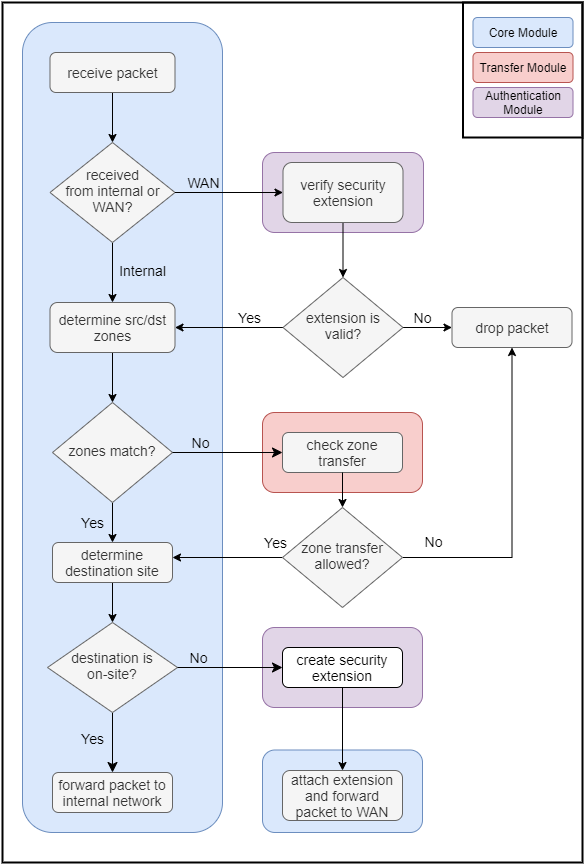

The diagram above was exported from draw.io. Its source (the exported page's mxGraphModel, read from the mxfile embedded in the PNG):
<mxGraphModel dx="1002" dy="683" grid="1" gridSize="10" guides="1" tooltips="1" connect="1" arrows="1" fold="1" page="1" pageScale="1" pageWidth="827" pageHeight="1169" math="0" shadow="0">
  <root>
    <mxCell id="WIyWlLk6GJQsqaUBKTNV-0" />
    <mxCell id="WIyWlLk6GJQsqaUBKTNV-1" parent="WIyWlLk6GJQsqaUBKTNV-0" />
    <mxCell id="1CKfdNAFHO4sHoR13tgp-21" value="" style="rounded=1;whiteSpace=wrap;html=1;fontSize=14;fillColor=#dae8fc;strokeColor=#6c8ebf;" parent="WIyWlLk6GJQsqaUBKTNV-1" vertex="1">
      <mxGeometry x="130" y="50" width="200" height="810" as="geometry" />
    </mxCell>
    <mxCell id="54SmtxUhll1Ed_O-_Ygq-26" style="edgeStyle=orthogonalEdgeStyle;rounded=0;orthogonalLoop=1;jettySize=auto;html=1;" parent="WIyWlLk6GJQsqaUBKTNV-1" source="WIyWlLk6GJQsqaUBKTNV-3" target="54SmtxUhll1Ed_O-_Ygq-25" edge="1">
      <mxGeometry relative="1" as="geometry" />
    </mxCell>
    <mxCell id="WIyWlLk6GJQsqaUBKTNV-3" value="&lt;font style=&quot;font-size: 14px&quot;&gt;receive packet&lt;/font&gt;" style="rounded=1;whiteSpace=wrap;html=1;fontSize=14;glass=0;strokeWidth=1;shadow=0;fillColor=#f5f5f5;strokeColor=#666666;fontColor=#333333;" parent="WIyWlLk6GJQsqaUBKTNV-1" vertex="1">
      <mxGeometry x="157.5" y="80" width="125" height="40" as="geometry" />
    </mxCell>
    <mxCell id="1CKfdNAFHO4sHoR13tgp-26" value="Yes" style="edgeStyle=orthogonalEdgeStyle;rounded=0;orthogonalLoop=1;jettySize=auto;html=1;endArrow=classic;endFill=1;fontSize=14;labelBackgroundColor=none;" parent="WIyWlLk6GJQsqaUBKTNV-1" source="WIyWlLk6GJQsqaUBKTNV-6" target="1CKfdNAFHO4sHoR13tgp-13" edge="1">
      <mxGeometry y="-20" relative="1" as="geometry">
        <mxPoint as="offset" />
      </mxGeometry>
    </mxCell>
    <mxCell id="WIyWlLk6GJQsqaUBKTNV-6" value="zones match?" style="rhombus;whiteSpace=wrap;html=1;shadow=0;fontFamily=Helvetica;fontSize=14;align=center;strokeWidth=1;spacing=6;spacingTop=-4;fillColor=#f5f5f5;strokeColor=#666666;fontColor=#333333;" parent="WIyWlLk6GJQsqaUBKTNV-1" vertex="1">
      <mxGeometry x="160" y="430" width="120" height="100" as="geometry" />
    </mxCell>
    <mxCell id="WIyWlLk6GJQsqaUBKTNV-8" value="Yes" style="rounded=0;html=1;jettySize=auto;orthogonalLoop=1;fontSize=14;endArrow=classic;endFill=1;endSize=8;strokeWidth=1;shadow=0;labelBackgroundColor=none;edgeStyle=orthogonalEdgeStyle;" parent="WIyWlLk6GJQsqaUBKTNV-1" source="WIyWlLk6GJQsqaUBKTNV-10" target="WIyWlLk6GJQsqaUBKTNV-11" edge="1">
      <mxGeometry x="-0.1429" y="-20" relative="1" as="geometry">
        <mxPoint as="offset" />
      </mxGeometry>
    </mxCell>
    <mxCell id="WIyWlLk6GJQsqaUBKTNV-10" value="destination is&lt;br&gt;on-site?" style="rhombus;whiteSpace=wrap;html=1;shadow=0;fontFamily=Helvetica;fontSize=14;align=center;strokeWidth=1;spacing=6;spacingTop=-4;fillColor=#f5f5f5;strokeColor=#666666;fontColor=#333333;" parent="WIyWlLk6GJQsqaUBKTNV-1" vertex="1">
      <mxGeometry x="155" y="650" width="130" height="90" as="geometry" />
    </mxCell>
    <mxCell id="WIyWlLk6GJQsqaUBKTNV-11" value="forward packet to internal network" style="rounded=1;whiteSpace=wrap;html=1;fontSize=14;glass=0;strokeWidth=1;shadow=0;fillColor=#f5f5f5;strokeColor=#666666;fontColor=#333333;" parent="WIyWlLk6GJQsqaUBKTNV-1" vertex="1">
      <mxGeometry x="160" y="800" width="120" height="40" as="geometry" />
    </mxCell>
    <mxCell id="1CKfdNAFHO4sHoR13tgp-34" value="Yes" style="edgeStyle=orthogonalEdgeStyle;rounded=0;orthogonalLoop=1;jettySize=auto;html=1;labelBackgroundColor=none;endArrow=classic;endFill=1;fontSize=14;" parent="WIyWlLk6GJQsqaUBKTNV-1" source="1CKfdNAFHO4sHoR13tgp-1" edge="1">
      <mxGeometry x="-0.8806" y="-15" relative="1" as="geometry">
        <mxPoint as="offset" />
        <mxPoint x="280" y="585" as="targetPoint" />
        <Array as="points">
          <mxPoint x="280" y="585" />
        </Array>
      </mxGeometry>
    </mxCell>
    <mxCell id="J1NMWnj5jJ_uYCi7TAOV-0" value="No" style="edgeStyle=orthogonalEdgeStyle;rounded=0;orthogonalLoop=1;jettySize=auto;html=1;fontSize=14;verticalAlign=bottom;entryX=0.5;entryY=1;entryDx=0;entryDy=0;" parent="WIyWlLk6GJQsqaUBKTNV-1" source="1CKfdNAFHO4sHoR13tgp-1" target="1CKfdNAFHO4sHoR13tgp-5" edge="1">
      <mxGeometry x="-0.8033" y="5" relative="1" as="geometry">
        <mxPoint x="616" y="380" as="targetPoint" />
        <mxPoint as="offset" />
      </mxGeometry>
    </mxCell>
    <mxCell id="1CKfdNAFHO4sHoR13tgp-1" value="zone transfer&lt;br&gt;allowed?" style="rhombus;whiteSpace=wrap;html=1;shadow=0;fontFamily=Helvetica;fontSize=14;align=center;strokeWidth=1;spacing=6;spacingTop=-4;fillColor=#f5f5f5;strokeColor=#666666;fontColor=#333333;" parent="WIyWlLk6GJQsqaUBKTNV-1" vertex="1">
      <mxGeometry x="390" y="535" width="120" height="100" as="geometry" />
    </mxCell>
    <mxCell id="1CKfdNAFHO4sHoR13tgp-17" style="edgeStyle=orthogonalEdgeStyle;rounded=0;orthogonalLoop=1;jettySize=auto;html=1;endArrow=classic;endFill=1;fontSize=14;" parent="WIyWlLk6GJQsqaUBKTNV-1" source="1CKfdNAFHO4sHoR13tgp-13" target="WIyWlLk6GJQsqaUBKTNV-10" edge="1">
      <mxGeometry relative="1" as="geometry" />
    </mxCell>
    <mxCell id="1CKfdNAFHO4sHoR13tgp-13" value="determine destination site" style="rounded=1;whiteSpace=wrap;html=1;fontSize=14;glass=0;strokeWidth=1;shadow=0;fillColor=#f5f5f5;strokeColor=#666666;fontColor=#333333;" parent="WIyWlLk6GJQsqaUBKTNV-1" vertex="1">
      <mxGeometry x="160" y="570" width="120" height="40" as="geometry" />
    </mxCell>
    <mxCell id="1CKfdNAFHO4sHoR13tgp-29" value="" style="group" parent="WIyWlLk6GJQsqaUBKTNV-1" vertex="1" connectable="0">
      <mxGeometry x="370" y="440" width="160" height="80" as="geometry" />
    </mxCell>
    <mxCell id="1CKfdNAFHO4sHoR13tgp-24" value="" style="rounded=1;whiteSpace=wrap;html=1;fontSize=14;fillColor=#f8cecc;strokeColor=#b85450;" parent="1CKfdNAFHO4sHoR13tgp-29" vertex="1">
      <mxGeometry width="160" height="80" as="geometry" />
    </mxCell>
    <mxCell id="WIyWlLk6GJQsqaUBKTNV-7" value="check zone transfer" style="rounded=1;whiteSpace=wrap;html=1;fontSize=14;glass=0;strokeWidth=1;shadow=0;fillColor=#f5f5f5;strokeColor=#666666;fontColor=#333333;" parent="1CKfdNAFHO4sHoR13tgp-29" vertex="1">
      <mxGeometry x="20" y="20" width="120" height="40" as="geometry" />
    </mxCell>
    <mxCell id="WIyWlLk6GJQsqaUBKTNV-5" value="No" style="edgeStyle=orthogonalEdgeStyle;rounded=0;html=1;jettySize=auto;orthogonalLoop=1;fontSize=14;endArrow=classic;endFill=1;endSize=8;strokeWidth=1;shadow=0;labelBackgroundColor=none;" parent="WIyWlLk6GJQsqaUBKTNV-1" source="WIyWlLk6GJQsqaUBKTNV-6" target="WIyWlLk6GJQsqaUBKTNV-7" edge="1">
      <mxGeometry x="-0.5" y="10" relative="1" as="geometry">
        <mxPoint as="offset" />
      </mxGeometry>
    </mxCell>
    <mxCell id="1CKfdNAFHO4sHoR13tgp-33" value="" style="group" parent="WIyWlLk6GJQsqaUBKTNV-1" vertex="1" connectable="0">
      <mxGeometry x="370" y="655" width="160" height="80" as="geometry" />
    </mxCell>
    <mxCell id="1CKfdNAFHO4sHoR13tgp-23" value="" style="rounded=1;whiteSpace=wrap;html=1;fontSize=14;fillColor=#e1d5e7;strokeColor=#9673a6;" parent="1CKfdNAFHO4sHoR13tgp-33" vertex="1">
      <mxGeometry width="160" height="80" as="geometry" />
    </mxCell>
    <mxCell id="WIyWlLk6GJQsqaUBKTNV-12" value="create security extension" style="rounded=1;whiteSpace=wrap;html=1;fontSize=14;glass=0;strokeWidth=1;shadow=0;" parent="1CKfdNAFHO4sHoR13tgp-33" vertex="1">
      <mxGeometry x="20" y="20" width="120" height="40" as="geometry" />
    </mxCell>
    <mxCell id="WIyWlLk6GJQsqaUBKTNV-9" value="No" style="edgeStyle=orthogonalEdgeStyle;rounded=0;html=1;jettySize=auto;orthogonalLoop=1;fontSize=14;endArrow=classic;endFill=1;endSize=8;strokeWidth=1;shadow=0;labelBackgroundColor=none;" parent="WIyWlLk6GJQsqaUBKTNV-1" source="WIyWlLk6GJQsqaUBKTNV-10" target="WIyWlLk6GJQsqaUBKTNV-12" edge="1">
      <mxGeometry x="-0.6" y="10" relative="1" as="geometry">
        <mxPoint as="offset" />
      </mxGeometry>
    </mxCell>
    <mxCell id="1CKfdNAFHO4sHoR13tgp-12" style="edgeStyle=orthogonalEdgeStyle;rounded=0;orthogonalLoop=1;jettySize=auto;html=1;endArrow=classic;endFill=1;fontSize=14;" parent="WIyWlLk6GJQsqaUBKTNV-1" source="WIyWlLk6GJQsqaUBKTNV-7" target="1CKfdNAFHO4sHoR13tgp-1" edge="1">
      <mxGeometry relative="1" as="geometry" />
    </mxCell>
    <mxCell id="54SmtxUhll1Ed_O-_Ygq-28" value="&lt;font style=&quot;font-size: 14px&quot;&gt;Internal&lt;/font&gt;" style="edgeStyle=orthogonalEdgeStyle;rounded=0;orthogonalLoop=1;jettySize=auto;html=1;labelBackgroundColor=none;" parent="WIyWlLk6GJQsqaUBKTNV-1" source="54SmtxUhll1Ed_O-_Ygq-25" target="54SmtxUhll1Ed_O-_Ygq-27" edge="1">
      <mxGeometry x="-0.0769" y="30" relative="1" as="geometry">
        <mxPoint as="offset" />
      </mxGeometry>
    </mxCell>
    <mxCell id="54SmtxUhll1Ed_O-_Ygq-25" value="received&lt;br&gt;from internal or WAN?" style="rhombus;whiteSpace=wrap;html=1;shadow=0;fontFamily=Helvetica;fontSize=14;align=center;strokeWidth=1;spacing=6;spacingTop=-4;fillColor=#f5f5f5;strokeColor=#666666;fontColor=#333333;" parent="WIyWlLk6GJQsqaUBKTNV-1" vertex="1">
      <mxGeometry x="157.5" y="170" width="125" height="100" as="geometry" />
    </mxCell>
    <mxCell id="54SmtxUhll1Ed_O-_Ygq-37" style="edgeStyle=orthogonalEdgeStyle;rounded=0;orthogonalLoop=1;jettySize=auto;html=1;labelBackgroundColor=none;" parent="WIyWlLk6GJQsqaUBKTNV-1" source="54SmtxUhll1Ed_O-_Ygq-27" target="WIyWlLk6GJQsqaUBKTNV-6" edge="1">
      <mxGeometry relative="1" as="geometry" />
    </mxCell>
    <mxCell id="54SmtxUhll1Ed_O-_Ygq-27" value="&lt;font style=&quot;font-size: 14px&quot;&gt;determine src/dst&lt;br&gt;zones&lt;br&gt;&lt;/font&gt;" style="rounded=1;whiteSpace=wrap;html=1;fontSize=14;glass=0;strokeWidth=1;shadow=0;fillColor=#f5f5f5;strokeColor=#666666;fontColor=#333333;" parent="WIyWlLk6GJQsqaUBKTNV-1" vertex="1">
      <mxGeometry x="157.5" y="330" width="125" height="50" as="geometry" />
    </mxCell>
    <mxCell id="54SmtxUhll1Ed_O-_Ygq-29" value="" style="rounded=1;whiteSpace=wrap;html=1;fontSize=14;fillColor=#e1d5e7;strokeColor=#9673a6;" parent="WIyWlLk6GJQsqaUBKTNV-1" vertex="1">
      <mxGeometry x="370" y="180" width="161" height="80" as="geometry" />
    </mxCell>
    <mxCell id="54SmtxUhll1Ed_O-_Ygq-40" style="edgeStyle=orthogonalEdgeStyle;rounded=0;orthogonalLoop=1;jettySize=auto;html=1;labelBackgroundColor=none;" parent="WIyWlLk6GJQsqaUBKTNV-1" source="54SmtxUhll1Ed_O-_Ygq-30" target="54SmtxUhll1Ed_O-_Ygq-39" edge="1">
      <mxGeometry relative="1" as="geometry" />
    </mxCell>
    <mxCell id="54SmtxUhll1Ed_O-_Ygq-30" value="&lt;font style=&quot;font-size: 14px&quot;&gt;verify security extension&lt;/font&gt;" style="rounded=1;whiteSpace=wrap;html=1;fillColor=#f5f5f5;strokeColor=#666666;fontColor=#333333;" parent="WIyWlLk6GJQsqaUBKTNV-1" vertex="1">
      <mxGeometry x="390.5" y="190" width="120" height="60" as="geometry" />
    </mxCell>
    <mxCell id="54SmtxUhll1Ed_O-_Ygq-31" value="&lt;font style=&quot;font-size: 14px&quot;&gt;WAN&lt;/font&gt;" style="edgeStyle=orthogonalEdgeStyle;rounded=0;orthogonalLoop=1;jettySize=auto;html=1;labelBackgroundColor=none;" parent="WIyWlLk6GJQsqaUBKTNV-1" source="54SmtxUhll1Ed_O-_Ygq-25" target="54SmtxUhll1Ed_O-_Ygq-30" edge="1">
      <mxGeometry x="-0.4907" y="10" relative="1" as="geometry">
        <mxPoint as="offset" />
      </mxGeometry>
    </mxCell>
    <mxCell id="1CKfdNAFHO4sHoR13tgp-5" value="drop packet" style="rounded=1;whiteSpace=wrap;html=1;fontSize=14;glass=0;strokeWidth=1;shadow=0;fillColor=#f5f5f5;strokeColor=#666666;fontColor=#333333;" parent="WIyWlLk6GJQsqaUBKTNV-1" vertex="1">
      <mxGeometry x="559.5" y="335" width="120" height="40" as="geometry" />
    </mxCell>
    <mxCell id="54SmtxUhll1Ed_O-_Ygq-36" value="&lt;font style=&quot;font-size: 14px&quot;&gt;Yes&lt;/font&gt;" style="edgeStyle=orthogonalEdgeStyle;rounded=0;orthogonalLoop=1;jettySize=auto;html=1;labelBackgroundColor=none;exitX=0;exitY=0.5;exitDx=0;exitDy=0;" parent="WIyWlLk6GJQsqaUBKTNV-1" source="54SmtxUhll1Ed_O-_Ygq-39" target="54SmtxUhll1Ed_O-_Ygq-27" edge="1">
      <mxGeometry x="-0.3776" y="-10" relative="1" as="geometry">
        <mxPoint x="380" y="370" as="sourcePoint" />
        <mxPoint as="offset" />
      </mxGeometry>
    </mxCell>
    <mxCell id="54SmtxUhll1Ed_O-_Ygq-38" value="" style="group" parent="WIyWlLk6GJQsqaUBKTNV-1" vertex="1" connectable="0">
      <mxGeometry x="370" y="777.5" width="160" height="82.5" as="geometry" />
    </mxCell>
    <mxCell id="1CKfdNAFHO4sHoR13tgp-22" value="" style="rounded=1;whiteSpace=wrap;html=1;fontSize=14;fillColor=#dae8fc;strokeColor=#6c8ebf;" parent="54SmtxUhll1Ed_O-_Ygq-38" vertex="1">
      <mxGeometry width="160" height="82.5" as="geometry" />
    </mxCell>
    <mxCell id="1CKfdNAFHO4sHoR13tgp-19" value="attach extension and forward packet to WAN" style="rounded=1;whiteSpace=wrap;html=1;fontSize=14;glass=0;strokeWidth=1;shadow=0;fillColor=#f5f5f5;strokeColor=#666666;fontColor=#333333;" parent="54SmtxUhll1Ed_O-_Ygq-38" vertex="1">
      <mxGeometry x="20" y="20.5" width="120" height="50" as="geometry" />
    </mxCell>
    <mxCell id="1CKfdNAFHO4sHoR13tgp-20" style="edgeStyle=orthogonalEdgeStyle;rounded=0;orthogonalLoop=1;jettySize=auto;html=1;endArrow=classic;endFill=1;fontSize=14;" parent="WIyWlLk6GJQsqaUBKTNV-1" source="WIyWlLk6GJQsqaUBKTNV-12" target="1CKfdNAFHO4sHoR13tgp-19" edge="1">
      <mxGeometry relative="1" as="geometry" />
    </mxCell>
    <mxCell id="54SmtxUhll1Ed_O-_Ygq-41" value="No" style="edgeStyle=orthogonalEdgeStyle;rounded=0;orthogonalLoop=1;jettySize=auto;html=1;labelBackgroundColor=none;fontSize=14;" parent="WIyWlLk6GJQsqaUBKTNV-1" source="54SmtxUhll1Ed_O-_Ygq-39" target="1CKfdNAFHO4sHoR13tgp-5" edge="1">
      <mxGeometry x="-0.2121" y="10" relative="1" as="geometry">
        <mxPoint as="offset" />
      </mxGeometry>
    </mxCell>
    <mxCell id="54SmtxUhll1Ed_O-_Ygq-39" value="extension is&lt;br&gt;valid?" style="rhombus;whiteSpace=wrap;html=1;shadow=0;fontFamily=Helvetica;fontSize=14;align=center;strokeWidth=1;spacing=6;spacingTop=-4;fillColor=#f5f5f5;strokeColor=#666666;fontColor=#333333;" parent="WIyWlLk6GJQsqaUBKTNV-1" vertex="1">
      <mxGeometry x="390.5" y="305" width="120" height="100" as="geometry" />
    </mxCell>
    <mxCell id="ylDjv791YZnxWtYS3qsN-0" value="Transfer Module" style="rounded=1;whiteSpace=wrap;html=1;fillColor=#f8cecc;strokeColor=#b85450;" vertex="1" parent="WIyWlLk6GJQsqaUBKTNV-1">
      <mxGeometry x="580.5" y="80" width="100" height="30" as="geometry" />
    </mxCell>
    <mxCell id="ylDjv791YZnxWtYS3qsN-1" value="Core Module" style="rounded=1;whiteSpace=wrap;html=1;fillColor=#dae8fc;strokeColor=#6c8ebf;" vertex="1" parent="WIyWlLk6GJQsqaUBKTNV-1">
      <mxGeometry x="580.5" y="45" width="100" height="30" as="geometry" />
    </mxCell>
    <mxCell id="ylDjv791YZnxWtYS3qsN-2" value="Authentication Module" style="rounded=1;whiteSpace=wrap;html=1;fillColor=#e1d5e7;strokeColor=#9673a6;" vertex="1" parent="WIyWlLk6GJQsqaUBKTNV-1">
      <mxGeometry x="580.5" y="115" width="100" height="30" as="geometry" />
    </mxCell>
    <mxCell id="ylDjv791YZnxWtYS3qsN-3" value="" style="rounded=0;whiteSpace=wrap;html=1;fillColor=none;strokeWidth=2;" vertex="1" parent="WIyWlLk6GJQsqaUBKTNV-1">
      <mxGeometry x="110" y="30" width="580" height="860" as="geometry" />
    </mxCell>
    <mxCell id="ylDjv791YZnxWtYS3qsN-4" value="" style="rounded=0;whiteSpace=wrap;html=1;strokeWidth=2;fillColor=none;" vertex="1" parent="WIyWlLk6GJQsqaUBKTNV-1">
      <mxGeometry x="570.5" y="30" width="119.5" height="135" as="geometry" />
    </mxCell>
  </root>
</mxGraphModel>